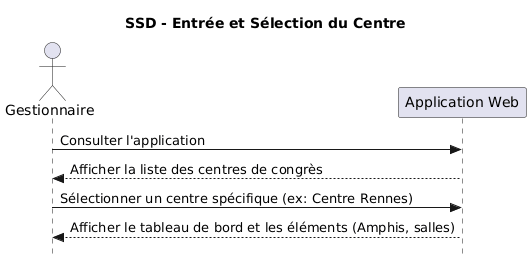

The diagram above was rendered by PlantUML. Its source (embedded in the PNG):
@startuml
skinparam style strictuml
title SSD - Entrée et Sélection du Centre

actor "Gestionnaire" as G
participant "Application Web" as A

G -> A : Consulter l'application
A --> G : Afficher la liste des centres de congrès
G -> A : Sélectionner un centre spécifique (ex: Centre Rennes)
A --> G : Afficher le tableau de bord et les éléments (Amphis, salles)
@enduml